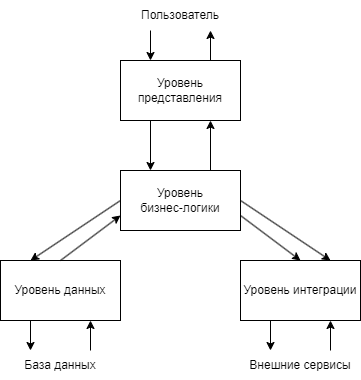

The diagram above was exported from draw.io. Its source (the exported page's mxGraphModel, read from the mxfile embedded in the PNG):
<mxGraphModel dx="1674" dy="836" grid="1" gridSize="10" guides="1" tooltips="1" connect="1" arrows="1" fold="1" page="1" pageScale="1" pageWidth="850" pageHeight="1100" math="0" shadow="0">
  <root>
    <mxCell id="0" />
    <mxCell id="1" parent="0" />
    <mxCell id="BXKNvcy0wLMKs5ZIKHcT-1" value="Уровень представления" style="rounded=0;whiteSpace=wrap;html=1;" vertex="1" parent="1">
      <mxGeometry x="350" y="270" width="120" height="60" as="geometry" />
    </mxCell>
    <mxCell id="BXKNvcy0wLMKs5ZIKHcT-2" value="Уровень&lt;br&gt;бизнес-логики" style="rounded=0;whiteSpace=wrap;html=1;" vertex="1" parent="1">
      <mxGeometry x="350" y="380" width="120" height="60" as="geometry" />
    </mxCell>
    <mxCell id="BXKNvcy0wLMKs5ZIKHcT-3" value="Уровень данных" style="rounded=0;whiteSpace=wrap;html=1;" vertex="1" parent="1">
      <mxGeometry x="230" y="470" width="120" height="60" as="geometry" />
    </mxCell>
    <mxCell id="BXKNvcy0wLMKs5ZIKHcT-4" value="Уровень интеграции" style="rounded=0;whiteSpace=wrap;html=1;" vertex="1" parent="1">
      <mxGeometry x="470" y="470" width="120" height="60" as="geometry" />
    </mxCell>
    <mxCell id="BXKNvcy0wLMKs5ZIKHcT-5" value="" style="endArrow=classic;html=1;rounded=0;entryX=0.75;entryY=1;entryDx=0;entryDy=0;exitX=0.75;exitY=0;exitDx=0;exitDy=0;" edge="1" parent="1" source="BXKNvcy0wLMKs5ZIKHcT-2" target="BXKNvcy0wLMKs5ZIKHcT-1">
      <mxGeometry width="50" height="50" relative="1" as="geometry">
        <mxPoint x="480" y="360" as="sourcePoint" />
        <mxPoint x="530" y="310" as="targetPoint" />
      </mxGeometry>
    </mxCell>
    <mxCell id="BXKNvcy0wLMKs5ZIKHcT-6" value="" style="endArrow=classic;html=1;rounded=0;entryX=0.25;entryY=0;entryDx=0;entryDy=0;exitX=0.25;exitY=1;exitDx=0;exitDy=0;" edge="1" parent="1" source="BXKNvcy0wLMKs5ZIKHcT-1" target="BXKNvcy0wLMKs5ZIKHcT-2">
      <mxGeometry width="50" height="50" relative="1" as="geometry">
        <mxPoint x="320" y="410" as="sourcePoint" />
        <mxPoint x="370" y="360" as="targetPoint" />
      </mxGeometry>
    </mxCell>
    <mxCell id="BXKNvcy0wLMKs5ZIKHcT-7" value="" style="endArrow=classic;html=1;rounded=0;exitX=0.75;exitY=0;exitDx=0;exitDy=0;" edge="1" parent="1" source="BXKNvcy0wLMKs5ZIKHcT-1">
      <mxGeometry width="50" height="50" relative="1" as="geometry">
        <mxPoint x="450" y="210" as="sourcePoint" />
        <mxPoint x="440" y="240" as="targetPoint" />
      </mxGeometry>
    </mxCell>
    <mxCell id="BXKNvcy0wLMKs5ZIKHcT-8" value="" style="endArrow=classic;html=1;rounded=0;entryX=0.25;entryY=0;entryDx=0;entryDy=0;" edge="1" parent="1" target="BXKNvcy0wLMKs5ZIKHcT-1">
      <mxGeometry width="50" height="50" relative="1" as="geometry">
        <mxPoint x="380" y="240" as="sourcePoint" />
        <mxPoint x="300" y="160" as="targetPoint" />
      </mxGeometry>
    </mxCell>
    <mxCell id="BXKNvcy0wLMKs5ZIKHcT-9" value="Пользователь" style="text;html=1;align=center;verticalAlign=middle;whiteSpace=wrap;rounded=0;" vertex="1" parent="1">
      <mxGeometry x="380" y="210" width="60" height="30" as="geometry" />
    </mxCell>
    <mxCell id="BXKNvcy0wLMKs5ZIKHcT-10" value="" style="endArrow=classic;html=1;rounded=0;exitX=0.5;exitY=0;exitDx=0;exitDy=0;entryX=0;entryY=0.75;entryDx=0;entryDy=0;" edge="1" parent="1" source="BXKNvcy0wLMKs5ZIKHcT-3" target="BXKNvcy0wLMKs5ZIKHcT-2">
      <mxGeometry width="50" height="50" relative="1" as="geometry">
        <mxPoint x="190" y="390" as="sourcePoint" />
        <mxPoint x="240" y="340" as="targetPoint" />
      </mxGeometry>
    </mxCell>
    <mxCell id="BXKNvcy0wLMKs5ZIKHcT-11" value="" style="endArrow=classic;html=1;rounded=0;entryX=0.25;entryY=0;entryDx=0;entryDy=0;exitX=0;exitY=0.5;exitDx=0;exitDy=0;" edge="1" parent="1" source="BXKNvcy0wLMKs5ZIKHcT-2" target="BXKNvcy0wLMKs5ZIKHcT-3">
      <mxGeometry width="50" height="50" relative="1" as="geometry">
        <mxPoint x="250" y="430" as="sourcePoint" />
        <mxPoint x="300" y="380" as="targetPoint" />
      </mxGeometry>
    </mxCell>
    <mxCell id="BXKNvcy0wLMKs5ZIKHcT-12" value="" style="endArrow=classic;html=1;rounded=0;exitX=1;exitY=0.5;exitDx=0;exitDy=0;entryX=0.75;entryY=0;entryDx=0;entryDy=0;" edge="1" parent="1" source="BXKNvcy0wLMKs5ZIKHcT-2" target="BXKNvcy0wLMKs5ZIKHcT-4">
      <mxGeometry width="50" height="50" relative="1" as="geometry">
        <mxPoint x="530" y="460" as="sourcePoint" />
        <mxPoint x="580" y="410" as="targetPoint" />
      </mxGeometry>
    </mxCell>
    <mxCell id="BXKNvcy0wLMKs5ZIKHcT-13" value="" style="endArrow=classic;html=1;rounded=0;exitX=1;exitY=0.75;exitDx=0;exitDy=0;entryX=0.5;entryY=0;entryDx=0;entryDy=0;" edge="1" parent="1" source="BXKNvcy0wLMKs5ZIKHcT-2" target="BXKNvcy0wLMKs5ZIKHcT-4">
      <mxGeometry width="50" height="50" relative="1" as="geometry">
        <mxPoint x="430" y="590" as="sourcePoint" />
        <mxPoint x="480" y="540" as="targetPoint" />
      </mxGeometry>
    </mxCell>
    <mxCell id="BXKNvcy0wLMKs5ZIKHcT-14" value="" style="endArrow=classic;html=1;rounded=0;exitX=0.25;exitY=1;exitDx=0;exitDy=0;" edge="1" parent="1" source="BXKNvcy0wLMKs5ZIKHcT-3">
      <mxGeometry width="50" height="50" relative="1" as="geometry">
        <mxPoint x="330" y="610" as="sourcePoint" />
        <mxPoint x="260" y="560" as="targetPoint" />
      </mxGeometry>
    </mxCell>
    <mxCell id="BXKNvcy0wLMKs5ZIKHcT-15" value="" style="endArrow=classic;html=1;rounded=0;entryX=0.75;entryY=1;entryDx=0;entryDy=0;" edge="1" parent="1" target="BXKNvcy0wLMKs5ZIKHcT-3">
      <mxGeometry width="50" height="50" relative="1" as="geometry">
        <mxPoint x="320" y="560" as="sourcePoint" />
        <mxPoint x="370" y="570" as="targetPoint" />
      </mxGeometry>
    </mxCell>
    <mxCell id="BXKNvcy0wLMKs5ZIKHcT-16" value="" style="endArrow=classic;html=1;rounded=0;entryX=0.75;entryY=1;entryDx=0;entryDy=0;" edge="1" parent="1" target="BXKNvcy0wLMKs5ZIKHcT-4">
      <mxGeometry width="50" height="50" relative="1" as="geometry">
        <mxPoint x="560" y="560" as="sourcePoint" />
        <mxPoint x="560" y="570" as="targetPoint" />
      </mxGeometry>
    </mxCell>
    <mxCell id="BXKNvcy0wLMKs5ZIKHcT-17" value="" style="endArrow=classic;html=1;rounded=0;exitX=0.25;exitY=1;exitDx=0;exitDy=0;" edge="1" parent="1" source="BXKNvcy0wLMKs5ZIKHcT-4">
      <mxGeometry width="50" height="50" relative="1" as="geometry">
        <mxPoint x="400" y="620" as="sourcePoint" />
        <mxPoint x="500" y="560" as="targetPoint" />
      </mxGeometry>
    </mxCell>
    <mxCell id="BXKNvcy0wLMKs5ZIKHcT-18" value="База данных" style="text;html=1;align=center;verticalAlign=middle;whiteSpace=wrap;rounded=0;" vertex="1" parent="1">
      <mxGeometry x="250" y="560" width="80" height="30" as="geometry" />
    </mxCell>
    <mxCell id="BXKNvcy0wLMKs5ZIKHcT-19" value="Внешние сервисы" style="text;html=1;align=center;verticalAlign=middle;whiteSpace=wrap;rounded=0;" vertex="1" parent="1">
      <mxGeometry x="475" y="560" width="110" height="30" as="geometry" />
    </mxCell>
  </root>
</mxGraphModel>